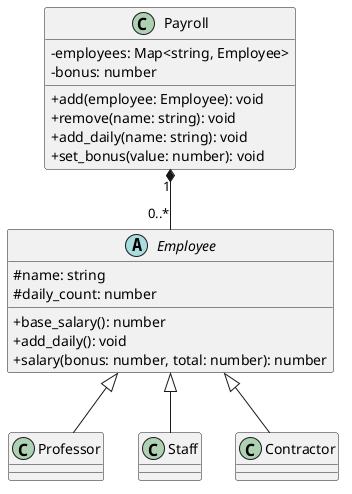

The diagram above was rendered by PlantUML. Its source (embedded in the PNG):
@startuml
skinparam classAttributeIconSize 0
abstract class Employee {
  # name: string
  # daily_count: number
  + base_salary(): number
  + add_daily(): void
  + salary(bonus: number, total: number): number
}
class Professor
class Staff
class Contractor
class Payroll {
  - employees: Map<string, Employee>
  - bonus: number
  + add(employee: Employee): void
  + remove(name: string): void
  + add_daily(name: string): void
  + set_bonus(value: number): void
}
Employee <|-- Professor
Employee <|-- Staff
Employee <|-- Contractor
Payroll "1" *-- "0..*" Employee
@enduml